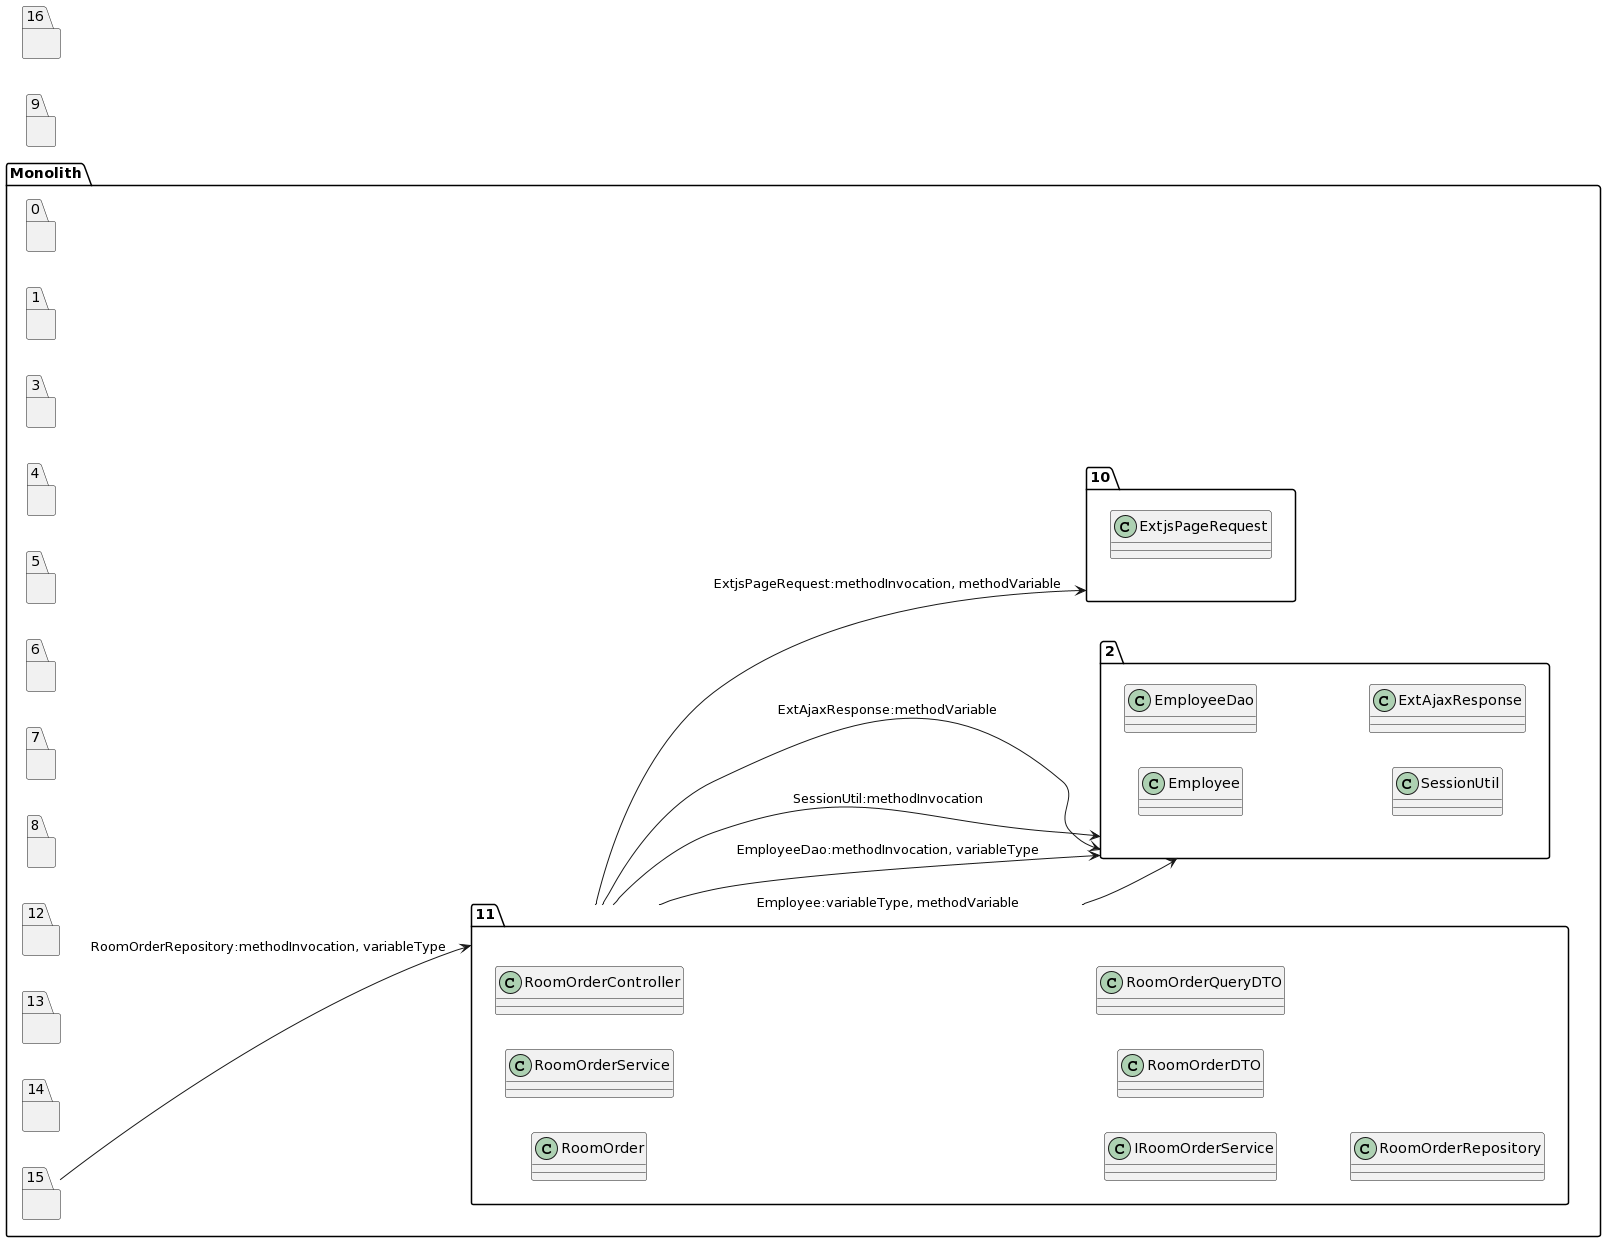

The diagram above was rendered by PlantUML. Its source (embedded in the PNG):
@startuml
left to right direction
package "Monolith" {
package "11"{
class RoomOrder
class RoomOrderService
class RoomOrderController
class IRoomOrderService
class RoomOrderDTO
class RoomOrderQueryDTO
class RoomOrderRepository
}
package "0"{
}
package "1"{
}
package "2"{
class Employee
class EmployeeDao
class SessionUtil
class ExtAjaxResponse
}
package "3"{
}
package "4"{
}
package "5"{
}
package "6"{
}
package "7"{
}
package "8"{
}
package "10"{
class ExtjsPageRequest
}
package "12"{
}
package "13"{
}
package "14"{
}
package "15"{
}
}
package "9"{
}
package "16"{
}
"11"-->"2":Employee:variableType, methodVariable
"11"-->"2":EmployeeDao:methodInvocation, variableType
"11"-->"2":SessionUtil:methodInvocation
"11"-->"2":ExtAjaxResponse:methodVariable
"11"-->"10":ExtjsPageRequest:methodInvocation, methodVariable
"15"-->"11":RoomOrderRepository:methodInvocation, variableType
@enduml